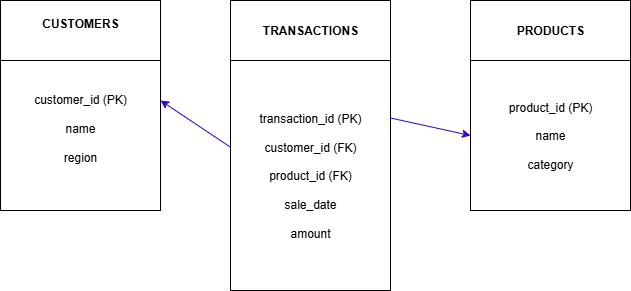

The diagram above was exported from draw.io. Its source (the exported page's mxGraphModel, read from the mxfile embedded in the PNG):
<mxGraphModel dx="786" dy="516" grid="1" gridSize="10" guides="1" tooltips="1" connect="1" arrows="1" fold="1" page="1" pageScale="1" pageWidth="827" pageHeight="1169" math="0" shadow="0">
  <root>
    <mxCell id="0" />
    <mxCell id="1" parent="0" />
    <mxCell id="CBkSkwOBBTqkzccBKJ1L-1" value="&lt;div&gt;&lt;span style=&quot;background-color: transparent; color: light-dark(rgb(0, 0, 0), rgb(255, 255, 255));&quot;&gt;customer_id (PK)&lt;/span&gt;&lt;/div&gt;&lt;div&gt;&lt;br&gt;&lt;/div&gt;&lt;div&gt;name&lt;/div&gt;&lt;div&gt;&lt;br&gt;&lt;/div&gt;&lt;div&gt;region&lt;/div&gt;&lt;div&gt;&lt;br&gt;&lt;/div&gt;" style="rounded=0;whiteSpace=wrap;html=1;" vertex="1" parent="1">
      <mxGeometry x="90" y="120" width="160" height="150" as="geometry" />
    </mxCell>
    <mxCell id="CBkSkwOBBTqkzccBKJ1L-2" value="&lt;div&gt;&lt;br&gt;&lt;/div&gt;&lt;div&gt;transaction_id (PK)&lt;/div&gt;&lt;div&gt;&lt;br&gt;&lt;/div&gt;&lt;div&gt;customer_id (FK)&lt;/div&gt;&lt;div&gt;&lt;br&gt;&lt;/div&gt;&lt;div&gt;product_id (FK)&lt;/div&gt;&lt;div&gt;&lt;br&gt;&lt;/div&gt;&lt;div&gt;sale_date&lt;/div&gt;&lt;div&gt;&lt;br&gt;&lt;/div&gt;&lt;div&gt;amount&lt;/div&gt;&lt;div&gt;&lt;br&gt;&lt;/div&gt;" style="rounded=0;whiteSpace=wrap;html=1;" vertex="1" parent="1">
      <mxGeometry x="320" y="120" width="160" height="230" as="geometry" />
    </mxCell>
    <mxCell id="CBkSkwOBBTqkzccBKJ1L-3" value="&lt;div&gt;&lt;br&gt;&lt;/div&gt;&lt;div&gt;&lt;span style=&quot;background-color: transparent; color: light-dark(rgb(0, 0, 0), rgb(255, 255, 255));&quot;&gt;product_id (PK)&lt;/span&gt;&lt;/div&gt;&lt;div&gt;&lt;br&gt;&lt;/div&gt;&lt;div&gt;name&lt;/div&gt;&lt;div&gt;&lt;br&gt;&lt;/div&gt;&lt;div&gt;category&lt;/div&gt;&lt;div&gt;&lt;br&gt;&lt;/div&gt;" style="rounded=0;whiteSpace=wrap;html=1;" vertex="1" parent="1">
      <mxGeometry x="560" y="120" width="160" height="150" as="geometry" />
    </mxCell>
    <mxCell id="CBkSkwOBBTqkzccBKJ1L-7" value="&lt;b&gt;TRANSACTIONS&lt;/b&gt;" style="rounded=0;whiteSpace=wrap;html=1;" vertex="1" parent="1">
      <mxGeometry x="320" y="60" width="160" height="60" as="geometry" />
    </mxCell>
    <mxCell id="CBkSkwOBBTqkzccBKJ1L-8" value="&lt;div&gt;&lt;b&gt;CUSTOMERS&lt;/b&gt;&lt;/div&gt;&lt;div&gt;&lt;br&gt;&lt;/div&gt;" style="rounded=0;whiteSpace=wrap;html=1;" vertex="1" parent="1">
      <mxGeometry x="90" y="60" width="160" height="60" as="geometry" />
    </mxCell>
    <mxCell id="CBkSkwOBBTqkzccBKJ1L-9" value="&lt;b&gt;PRODUCTS&lt;/b&gt;" style="rounded=0;whiteSpace=wrap;html=1;" vertex="1" parent="1">
      <mxGeometry x="560" y="60" width="160" height="60" as="geometry" />
    </mxCell>
    <mxCell id="CBkSkwOBBTqkzccBKJ1L-12" value="" style="endArrow=classic;html=1;rounded=0;exitX=0;exitY=0.377;exitDx=0;exitDy=0;exitPerimeter=0;fillColor=#6a00ff;strokeColor=#3700CC;" edge="1" parent="1" source="CBkSkwOBBTqkzccBKJ1L-2">
      <mxGeometry width="50" height="50" relative="1" as="geometry">
        <mxPoint x="270" y="240" as="sourcePoint" />
        <mxPoint x="250" y="160" as="targetPoint" />
      </mxGeometry>
    </mxCell>
    <mxCell id="CBkSkwOBBTqkzccBKJ1L-13" value="" style="endArrow=classic;html=1;rounded=0;exitX=1;exitY=0.25;exitDx=0;exitDy=0;entryX=0;entryY=0.5;entryDx=0;entryDy=0;fillColor=#6a00ff;strokeColor=#3700CC;" edge="1" parent="1" source="CBkSkwOBBTqkzccBKJ1L-2" target="CBkSkwOBBTqkzccBKJ1L-3">
      <mxGeometry width="50" height="50" relative="1" as="geometry">
        <mxPoint x="510" y="250" as="sourcePoint" />
        <mxPoint x="560" y="200" as="targetPoint" />
      </mxGeometry>
    </mxCell>
  </root>
</mxGraphModel>